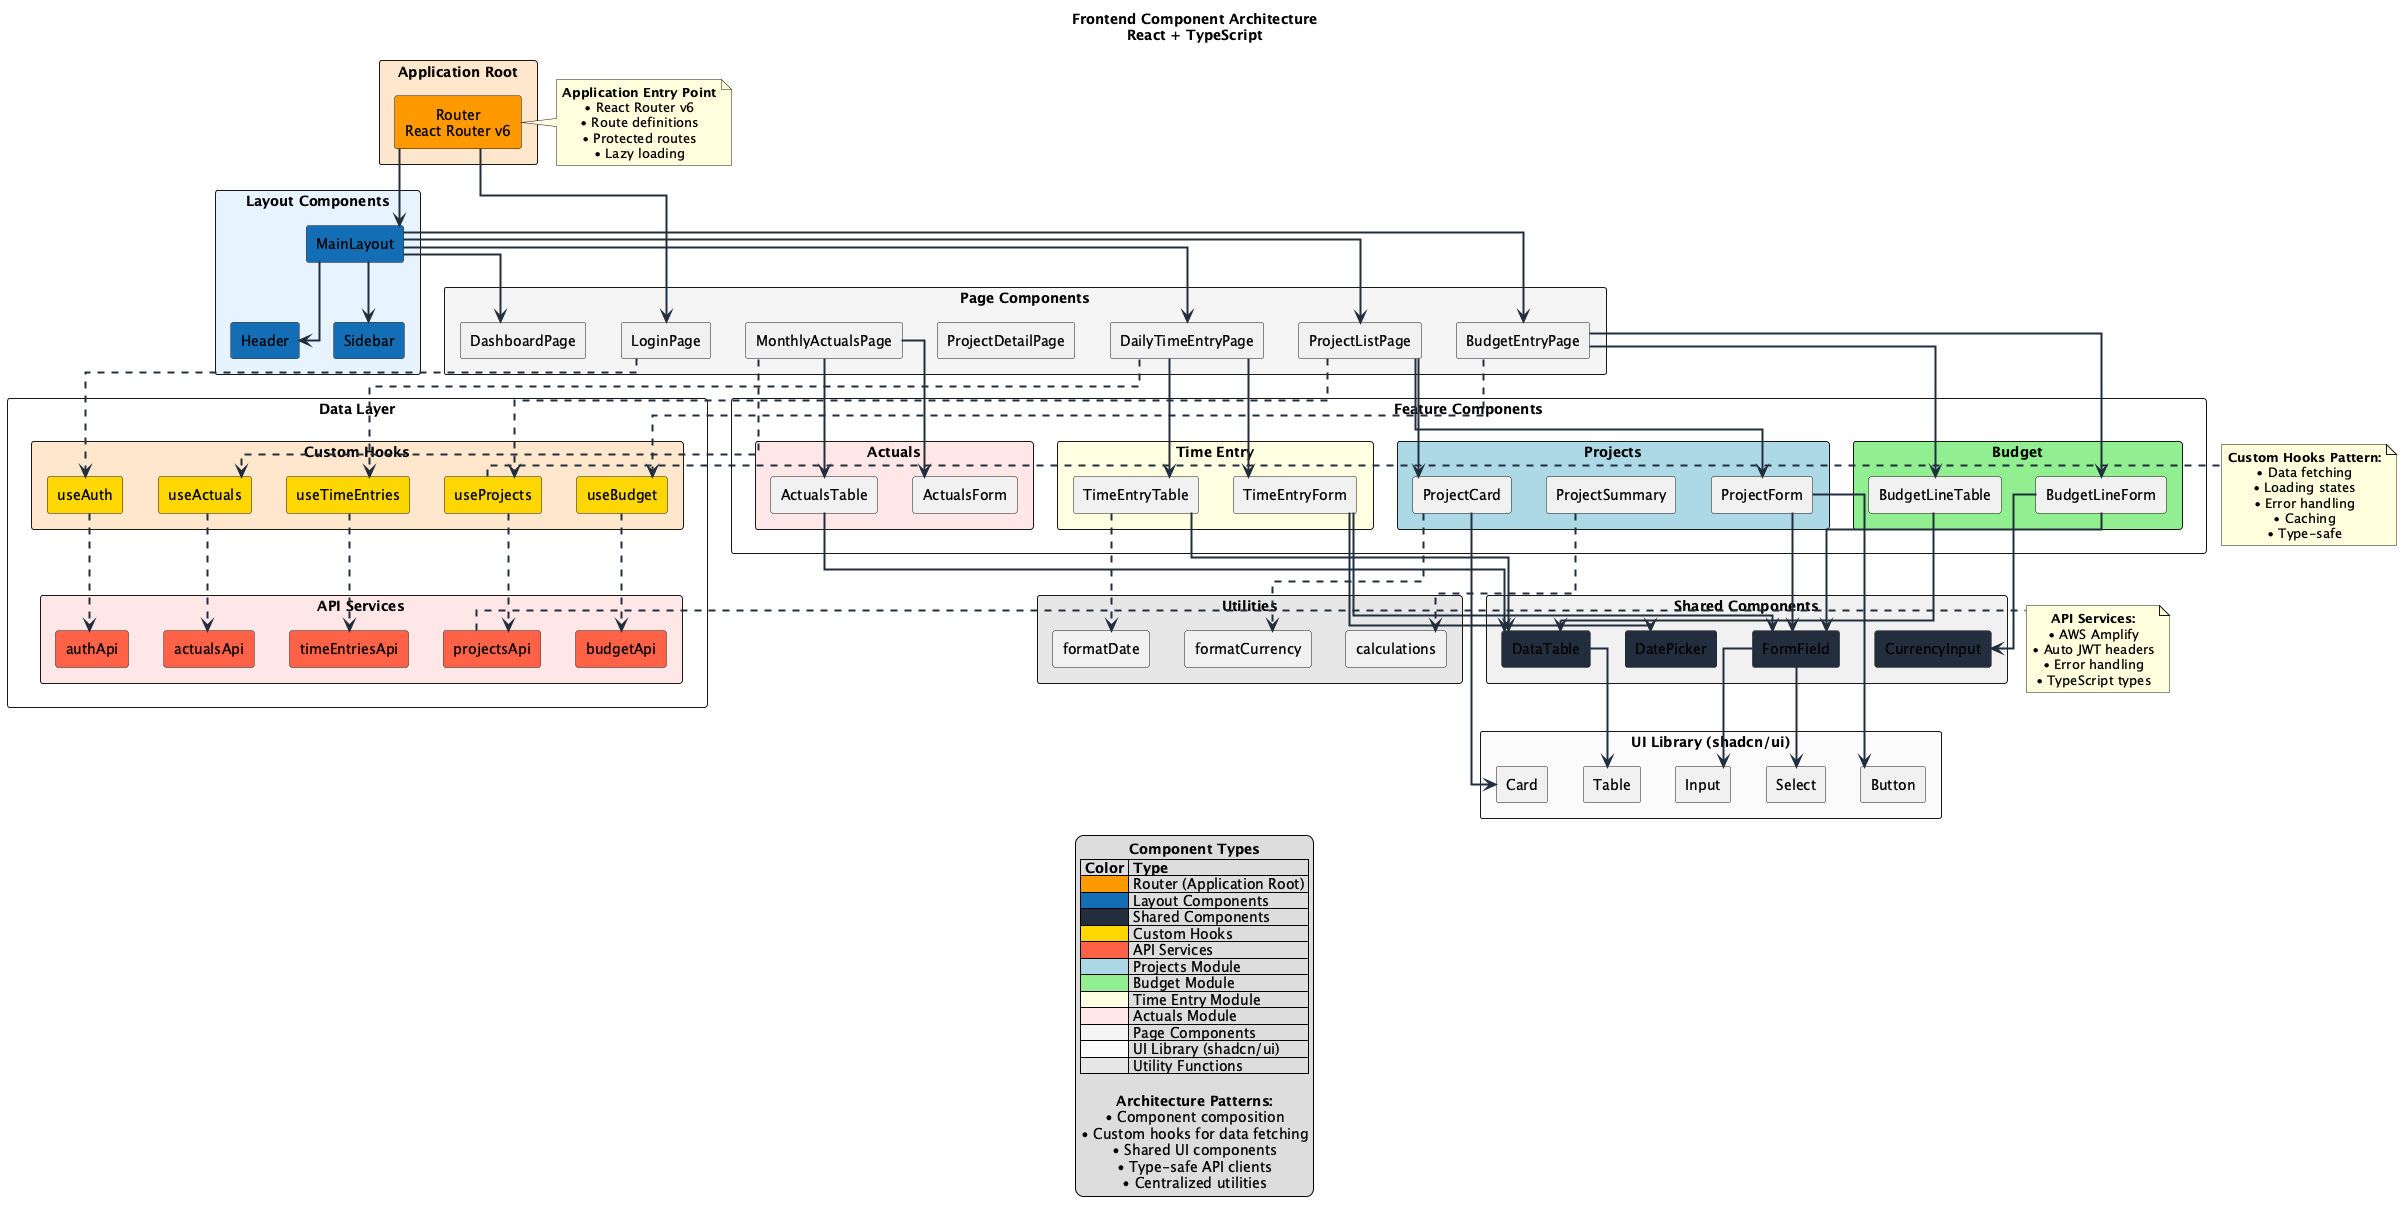

The diagram above was rendered by PlantUML. Its source (embedded in the PNG):
@startuml Frontend Component Structure
skinparam componentStyle rectangle
skinparam linetype ortho
skinparam defaultTextAlignment center
skinparam ArrowColor #232F3E
skinparam ArrowThickness 2
skinparam shadowing false
skinparam packageStyle rectangle
top to bottom direction

title Frontend Component Architecture\nReact + TypeScript

' ===== TOP LAYER =====
package "Application Root" #FFE6CC {
    component [Router\nReact Router v6] as Router #FF9900
}

' ===== LAYOUT LAYER =====
package "Layout Components" #E6F3FF {
    component [Header] as Header #146EB4
    component [Sidebar] as Sidebar #146EB4
    component [MainLayout] as MainLayout #146EB4
}

' ===== PAGE LAYER =====
package "Page Components" #F5F5F5 {
    component [LoginPage] as LoginPage
    component [DashboardPage] as DashboardPage
    component [ProjectListPage] as ProjectListPage
    component [ProjectDetailPage] as ProjectDetailPage
    component [BudgetEntryPage] as BudgetEntryPage
    component [DailyTimeEntryPage] as DailyTimeEntryPage
    component [MonthlyActualsPage] as MonthlyActualsPage
}

' ===== FEATURE LAYER (SIDE BY SIDE) =====
package "Feature Components" {
    
    package "Projects" #lightblue {
        component [ProjectCard] as ProjectCard
        component [ProjectForm] as ProjectForm
        component [ProjectSummary] as ProjectSummary
    }
    
    package "Budget" #lightgreen {
        component [BudgetLineTable] as BudgetLineTable
        component [BudgetLineForm] as BudgetLineForm
    }
    
    package "Time Entry" #lightyellow {
        component [TimeEntryForm] as TimeEntryForm
        component [TimeEntryTable] as TimeEntryTable
    }
    
    package "Actuals" #FFE6E6 {
        component [ActualsTable] as ActualsTable
        component [ActualsForm] as ActualsForm
    }
}

' ===== SHARED LAYER =====
package "Shared Components" #F0F0F0 {
    component [DataTable] as DataTable #232F3E
    component [FormField] as FormField #232F3E
    component [DatePicker] as DatePicker #232F3E
    component [CurrencyInput] as CurrencyInput #232F3E
}

' ===== UI LIBRARY =====
package "UI Library (shadcn/ui)" #FAFAFA {
    component [Button] as Button
    component [Input] as Input
    component [Select] as Select
    component [Card] as Card
    component [Table] as Table
}

' ===== DATA LAYER =====
package "Data Layer" {
    
    package "Custom Hooks" #FFE6CC {
        component [useProjects] as useProjects #FFD700
        component [useBudget] as useBudget #FFD700
        component [useTimeEntries] as useTimeEntries #FFD700
        component [useActuals] as useActuals #FFD700
        component [useAuth] as useAuth #FFD700
    }
    
    package "API Services" #FFE6E6 {
        component [projectsApi] as projectsApi #FF6347
        component [budgetApi] as budgetApi #FF6347
        component [timeEntriesApi] as timeEntriesApi #FF6347
        component [actualsApi] as actualsApi #FF6347
        component [authApi] as authApi #FF6347
    }
}

' ===== UTILITIES =====
package "Utilities" #E6E6E6 {
    component [formatCurrency] as formatCurrency
    component [formatDate] as formatDate
    component [calculations] as calculations
}

' ===== MAIN FLOW (VERTICAL) =====
Router --> MainLayout
MainLayout --> Header
MainLayout --> Sidebar
MainLayout --> DashboardPage
MainLayout --> ProjectListPage
MainLayout --> BudgetEntryPage
MainLayout --> DailyTimeEntryPage

Router --> LoginPage

' ===== PAGE TO FEATURE =====
ProjectListPage --> ProjectCard
ProjectListPage --> ProjectForm
BudgetEntryPage --> BudgetLineTable
BudgetEntryPage --> BudgetLineForm
DailyTimeEntryPage --> TimeEntryForm
DailyTimeEntryPage --> TimeEntryTable
MonthlyActualsPage --> ActualsTable
MonthlyActualsPage --> ActualsForm

' ===== FEATURE TO SHARED =====
BudgetLineTable --> DataTable
TimeEntryTable --> DataTable
ActualsTable --> DataTable

ProjectForm --> FormField
BudgetLineForm --> FormField
TimeEntryForm --> FormField

TimeEntryForm --> DatePicker
BudgetLineForm --> CurrencyInput

' ===== SHARED TO UI =====
FormField --> Input
FormField --> Select
DataTable --> Table
ProjectCard --> Card
ProjectForm --> Button

' ===== PAGES TO HOOKS =====
ProjectListPage ..> useProjects
BudgetEntryPage ..> useBudget
DailyTimeEntryPage ..> useTimeEntries
MonthlyActualsPage ..> useActuals
LoginPage ..> useAuth

' ===== HOOKS TO API =====
useProjects ..> projectsApi
useBudget ..> budgetApi
useTimeEntries ..> timeEntriesApi
useActuals ..> actualsApi
useAuth ..> authApi

' ===== COMPONENTS TO UTILS =====
ProjectCard ..> formatCurrency
TimeEntryTable ..> formatDate
ProjectSummary ..> calculations

note right of Router
  <b>Application Entry Point</b>
  • React Router v6
  • Route definitions
  • Protected routes
  • Lazy loading
end note

note right of useProjects
  <b>Custom Hooks Pattern:</b>
  • Data fetching
  • Loading states
  • Error handling
  • Caching
  • Type-safe
end note

note right of projectsApi
  <b>API Services:</b>
  • AWS Amplify
  • Auto JWT headers
  • Error handling
  • TypeScript types
end note

legend bottom
  <b>Component Types</b>
  |= Color |= Type |
  |<#FF9900>| Router (Application Root) |
  |<#146EB4>| Layout Components |
  |<#232F3E>| Shared Components |
  |<#FFD700>| Custom Hooks |
  |<#FF6347>| API Services |
  |<#lightblue>| Projects Module |
  |<#lightgreen>| Budget Module |
  |<#lightyellow>| Time Entry Module |
  |<#FFE6E6>| Actuals Module |
  |<#F5F5F5>| Page Components |
  |<#FAFAFA>| UI Library (shadcn/ui) |
  |<#E6E6E6>| Utility Functions |
  
  <b>Architecture Patterns:</b>
  • Component composition
  • Custom hooks for data fetching
  • Shared UI components
  • Type-safe API clients
  • Centralized utilities
endlegend

@enduml